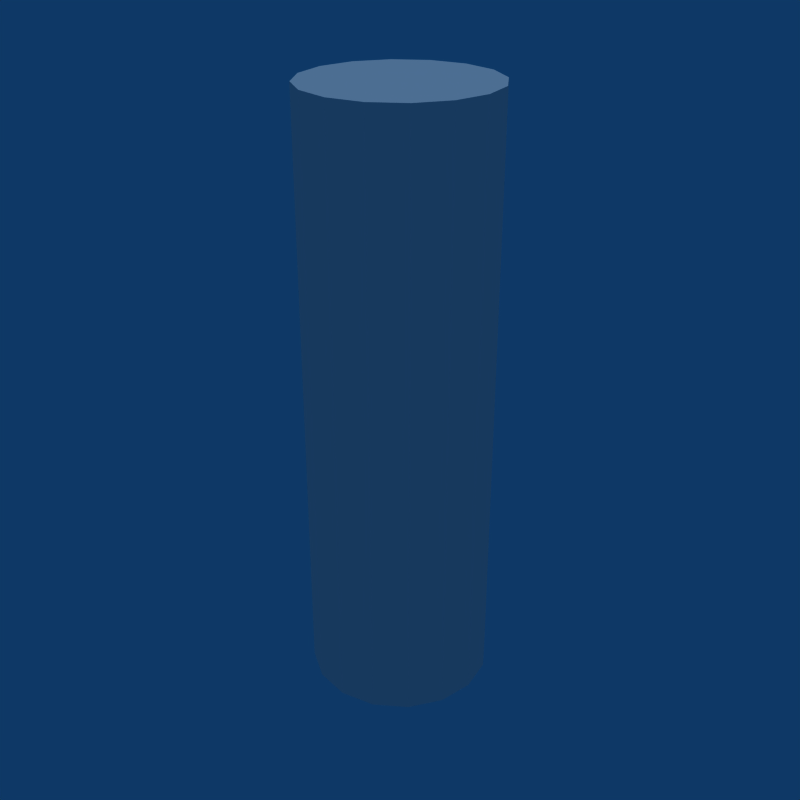 # Source: Laser_Beam.blend  (saved by Blender 2.49.2; exported with 4.5.12 LTS)
import bpy
from mathutils import Matrix  # noqa: F401  (used for matrix-valued properties, if any)

bpy.ops.wm.read_factory_settings(use_empty=True)
scene = bpy.context.scene
scene.name = 'Scene'

# ---- collections
col_collection_1 = bpy.data.collections.new('Collection 1'); scene.collection.children.link(col_collection_1)

# ---- world
world_world = bpy.data.worlds.new('World'); scene.world = world_world
world_world.color = (0.05656, 0.2208, 0.4)
world_world.use_sun_shadow = False
world_world.sun_shadow_jitter_overblur = 0.0
world_world.cycles.sampling_method = 'MANUAL'
world_world.cycles.sample_map_resolution = 256

# ---- lights
light_lamp = bpy.data.lights.new('Lamp', 'SUN')
light_lamp.transmission_factor = 0.0
light_lamp.angle = 1.571
light_lamp.energy = 1.0
light_lamp.shadow_buffer_clip_start = 0.5
light_lamp.shadow_soft_size = 1.0
light_lamp.shadow_cascade_max_distance = 1000.0
light_lamp.cycles.use_multiple_importance_sampling = False

# ---- meshes
me_cylinder = bpy.data.meshes.new('Cylinder')
me_cylinder.from_pydata([(0.1082, 0.1082, -0.5), (0.1414, 0.05856, -0.5), (0.153, 2.311e-08, -0.5), (0.1414, -0.05856, -0.5), (0.1082, -0.1082, -0.5), (0.05856, -0.1414, -0.5), (3.801e-08, -0.153, -0.5), (-0.05856, -0.1414, -0.5), (-0.1082, -0.1082, -0.5), (-0.1414, -0.05856, -0.5), (-0.153, 3.163e-08, -0.5), (-0.1414, 0.05856, -0.5), (-0.1082, 0.1082, -0.5), (-0.05856, 0.1414, -0.5), (1.146e-07, 0.153, -0.5), (0.05856, 0.1414, -0.5), (0.1082, 0.1082, 0.5), (0.1414, 0.05856, 0.5), (0.153, -2.199e-07, 0.5), (0.1414, -0.05856, 0.5), (0.1082, -0.1082, 0.5), (0.05856, -0.1414, 0.5), (-3.19e-07, -0.153, 0.5), (-0.05856, -0.1414, 0.5), (-0.1082, -0.1082, 0.5), (-0.1414, -0.05856, 0.5), (-0.153, 3.711e-07, 0.5), (-0.1414, 0.05856, 0.5), (-0.1082, 0.1082, 0.5), (-0.05856, 0.1414, 0.5), (4.678e-07, 0.153, 0.5), (0.05856, 0.1414, 0.5), (1.49e-08, 2.98e-08, -0.5), (-2.347e-08, -2.228e-08, 0.5)], [], [(32, 0, 1), (33, 17, 16), (32, 1, 2), (33, 18, 17), (32, 2, 3), (33, 19, 18), (32, 3, 4), (33, 20, 19), (32, 4, 5), (33, 21, 20), (32, 5, 6), (33, 22, 21), (32, 6, 7), (33, 23, 22), (32, 7, 8), (33, 24, 23), (32, 8, 9), (33, 25, 24), (32, 9, 10), (33, 26, 25), (32, 10, 11), (33, 27, 26), (32, 11, 12), (33, 28, 27), (32, 12, 13), (33, 29, 28), (32, 13, 14), (33, 30, 29), (32, 14, 15), (33, 31, 30), (15, 0, 32), (33, 16, 31), (0, 16, 17, 1), (1, 17, 18, 2), (2, 18, 19, 3), (3, 19, 20, 4), (4, 20, 21, 5), (5, 21, 22, 6), (6, 22, 23, 7), (7, 23, 24, 8), (8, 24, 25, 9), (9, 25, 26, 10), (10, 26, 27, 11), (11, 27, 28, 12), (12, 28, 29, 13), (13, 29, 30, 14), (14, 30, 31, 15), (16, 0, 15, 31)])
_uv = me_cylinder.uv_layers.new(name='UVTex')
_uv.uv.foreach_set('vector', [0.0, 0.5, 0.5, 0.5, 0.5, 1.0, 0.0, 0.5, 0.5, 0.5, 0.5, 1.0, 0.0, 0.5, 0.5, 0.5, 0.5, 1.0, 0.0, 0.5, 0.5, 0.5, 0.5, 1.0, 0.0, 0.5, 0.5, 0.5, 0.5, 1.0, 0.0, 0.5, 0.5, 0.5, 0.5, 1.0, 0.0, 0.5, 0.5, 0.5, 0.5, 1.0, 0.0, 0.5, 0.5, 0.5, 0.5, 1.0, 0.0, 0.5, 0.5, 0.5, 0.5, 1.0, 0.0, 0.5, 0.5, 0.5, 0.5, 1.0, 0.0, 0.5, 0.5, 0.5, 0.5, 1.0, 0.0, 0.5, 0.5, 0.5, 0.5, 1.0, 0.0, 0.5, 0.5, 0.5, 0.5, 1.0, 0.0, 0.5, 0.5, 0.5, 0.5, 1.0, 0.0, 0.5, 0.5, 0.5, 0.5, 1.0, 0.0, 0.5, 0.5, 0.5, 0.5, 1.0, 0.0, 0.5, 0.5, 0.5, 0.5, 1.0, 0.0, 0.5, 0.5, 0.5, 0.5, 1.0, 0.0, 0.5, 0.5, 0.5, 0.5, 1.0, 0.0, 0.5, 0.5, 0.5, 0.5, 1.0, 0.0, 0.5, 0.5, 0.5, 0.5, 1.0, 0.0, 0.5, 0.5, 0.5, 0.5, 1.0, 0.0, 0.5, 0.5, 0.5, 0.5, 1.0, 0.0, 0.5, 0.5, 0.5, 0.5, 1.0, 0.0, 0.5, 0.5, 0.5, 0.5, 1.0, 0.0, 0.5, 0.5, 0.5, 0.5, 1.0, 0.0, 0.5, 0.5, 0.5, 0.5, 1.0, 0.0, 0.5, 0.5, 0.5, 0.5, 1.0, 0.0, 0.5, 0.5, 0.5, 0.5, 1.0, 0.0, 0.5, 0.5, 0.5, 0.5, 1.0, 0.0, 0.5, 0.5, 0.5, 0.5, 1.0, 0.0, 0.5, 0.5, 0.5, 0.5, 1.0, 1.0, 0.5018, 1.0, 1.0, 0.5018, 1.0, 0.5018, 0.5018, 1.0, 0.5018, 1.0, 1.0, 0.5018, 1.0, 0.5018, 0.5018, 1.0, 0.5018, 1.0, 1.0, 0.5018, 1.0, 0.5018, 0.5018, 1.0, 0.5018, 1.0, 1.0, 0.5018, 1.0, 0.5018, 0.5018, 1.0, 0.5018, 1.0, 1.0, 0.5018, 1.0, 0.5018, 0.5018, 1.0, 0.5018, 1.0, 1.0, 0.5018, 1.0, 0.5018, 0.5018, 1.0, 0.5018, 1.0, 1.0, 0.5018, 1.0, 0.5018, 0.5018, 1.0, 0.5018, 1.0, 1.0, 0.5018, 1.0, 0.5018, 0.5018, 1.0, 0.5018, 1.0, 1.0, 0.5018, 1.0, 0.5018, 0.5018, 1.0, 0.5018, 1.0, 1.0, 0.5018, 1.0, 0.5018, 0.5018, 1.0, 0.5018, 1.0, 1.0, 0.5018, 1.0, 0.5018, 0.5018, 1.0, 0.5018, 1.0, 1.0, 0.5018, 1.0, 0.5018, 0.5018, 1.0, 0.5018, 1.0, 1.0, 0.5018, 1.0, 0.5018, 0.5018, 1.0, 0.5018, 1.0, 1.0, 0.5018, 1.0, 0.5018, 0.5018, 1.0, 0.5018, 1.0, 1.0, 0.5018, 1.0, 0.5018, 0.5018, 1.0, 0.5018, 1.0, 1.0, 0.5018, 1.0, 0.5018, 0.5018])
me_cylinder.use_remesh_preserve_volume = False
me_cylinder.use_remesh_preserve_attributes = False
me_cylinder.use_mirror_vertex_groups = False
me_cylinder.update()

# ---- objects
ob_laserbeam = bpy.data.objects.new('LaserBeam', me_cylinder)
ob_lamp = bpy.data.objects.new('Lamp', light_lamp)

# ---- transforms, parenting, visibility, modifiers, constraints
ob_laserbeam.location = (0.0, 0.0, 0.0)
ob_laserbeam.lock_rotations_4d = False
ob_laserbeam.empty_display_type = 'ARROWS'
ob_laserbeam.lineart.crease_threshold = 0.0
ob_lamp.location = (0.0, 0.0, 0.0)
ob_lamp.lock_rotations_4d = False
ob_lamp.empty_display_type = 'ARROWS'
ob_lamp.lineart.crease_threshold = 0.0

# ---- collection membership
col_collection_1.objects.link(ob_laserbeam)
col_collection_1.objects.link(ob_lamp)

# ---- scene / render settings (as saved in the file)
scene.frame_start = 1; scene.frame_end = 250; scene.frame_set(1)
scene.render.engine = 'BLENDER_EEVEE_NEXT'
scene.render.image_settings.compression = 90
scene.render.resolution_x = 640
scene.render.resolution_y = 640
scene.render.pixel_aspect_x = 100.0
scene.render.pixel_aspect_y = 100.0
scene.render.fps = 25
scene.render.dither_intensity = 0.0
scene.render.use_compositing = False
scene.render.use_sequencer = False
scene.render.bake_margin = 2
scene.render.bake_bias = 0.0
scene.render.use_stamp_time = False
scene.render.use_stamp_date = False
scene.render.use_stamp_frame = False
scene.render.use_stamp_camera = False
scene.render.use_stamp_scene = False
scene.render.use_stamp_filename = False
scene.render.use_stamp_render_time = False
scene.render.stamp_font_size = 0
scene.cycles.use_denoising = False
scene.cycles.samples = 10
scene.cycles.sampling_pattern = 'TABULATED_SOBOL'
scene.cycles.light_sampling_threshold = 0.0
scene.cycles.use_adaptive_sampling = False
scene.cycles.use_light_tree = False
scene.cycles.blur_glossy = 0.0
scene.cycles.volume_bounces = 1
scene.cycles.pixel_filter_type = 'GAUSSIAN'
scene.cycles.sample_clamp_indirect = 0.0
scene.view_settings.view_transform = 'Raw'
bpy.context.view_layer.update()

# ---- added for rendering (the .blend has no active camera): camera
cam_auto = bpy.data.cameras.new('AutoCamera')
cam_auto.lens = 50.0
cam_auto.sensor_width = 36.0
cam_auto.clip_end = 1000.0
ob_auto_camera = bpy.data.objects.new('AutoCamera', cam_auto)
scene.collection.objects.link(ob_auto_camera)
ob_auto_camera.location = (1.00817, -1.2098, 0.806534)
ob_auto_camera.rotation_euler = (1.09748, -7.21219e-08, 0.694738)
scene.camera = ob_auto_camera
bpy.context.view_layer.update()
